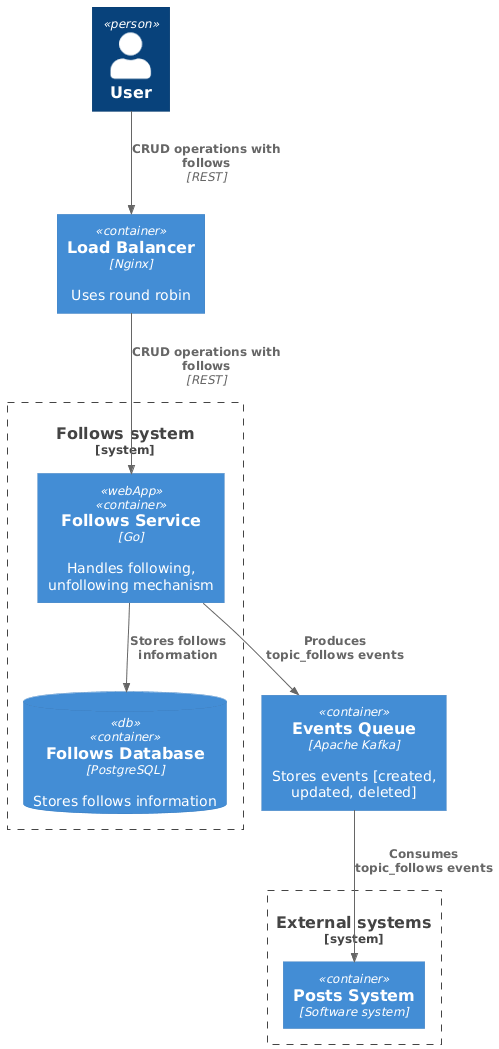

The diagram above was rendered by PlantUML. Its source (embedded in the PNG):
@startuml
!include https://raw.githubusercontent.com/plantuml-stdlib/C4-PlantUML/master/C4_Container.puml

Person(user, "User")
Container(loadBalancer, "Load Balancer", "Nginx", "Uses round robin")
Container(eventsQueue, "Events Queue", "Apache Kafka", "Stores events [created, updated, deleted]")

System_Boundary(followsSystem, "Follows system") {
    Container(followsService, "Follows Service", "Go", "Handles following, unfollowing mechanism", $tags="webApp")
    ContainerDb(followsDatabase, "Follows Database", "PostgreSQL", "Stores follows information",  $tags="db")
}

System_Boundary(externalSystem, "External systems") {
    Container(postsSystem, "Posts System", "Software system")
}

Rel(user, loadBalancer, "CRUD operations with follows", "REST")
Rel(loadBalancer, followsService, "CRUD operations with follows", "REST")
Rel(eventsQueue, postsSystem, "Consumes topic_follows events")
Rel(followsService, eventsQueue, "Produces topic_follows events")
Rel(followsService, followsDatabase, "Stores follows information")
@enduml